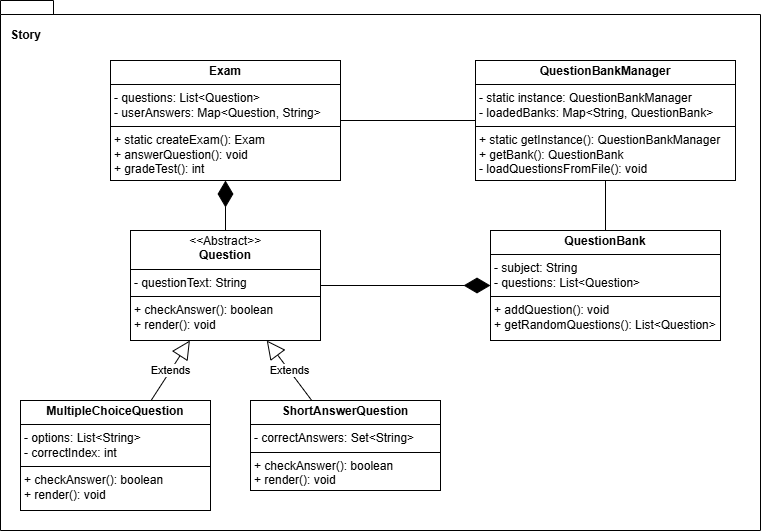

The diagram above was exported from draw.io. Its source (the exported page's mxGraphModel, read from the mxfile embedded in the PNG):
<mxGraphModel dx="1090" dy="1750" grid="1" gridSize="10" guides="1" tooltips="1" connect="1" arrows="1" fold="1" page="1" pageScale="1" pageWidth="827" pageHeight="1169" math="0" shadow="0">
  <root>
    <mxCell id="0" />
    <mxCell id="1" parent="0" />
    <mxCell id="EHqXg8fL_dyRlc8cgFJ2-19" value="" style="shape=folder;fontStyle=1;spacingTop=10;tabWidth=40;tabHeight=14;tabPosition=left;html=1;whiteSpace=wrap;" vertex="1" parent="1">
      <mxGeometry x="20" y="-10" width="760" height="530" as="geometry" />
    </mxCell>
    <mxCell id="EHqXg8fL_dyRlc8cgFJ2-20" value="&lt;p style=&quot;margin:0px;margin-top:4px;text-align:center;&quot;&gt;&lt;i&gt;&amp;lt;&amp;lt;&lt;/i&gt;Abstract&lt;i&gt;&amp;gt;&amp;gt;&lt;/i&gt;&lt;br&gt;&lt;b&gt;Question&lt;/b&gt;&lt;/p&gt;&lt;hr size=&quot;1&quot; style=&quot;border-style:solid;&quot;&gt;&lt;p style=&quot;margin:0px;margin-left:4px;&quot;&gt;- questionText: String&lt;br&gt;&lt;/p&gt;&lt;hr size=&quot;1&quot; style=&quot;border-style:solid;&quot;&gt;&lt;p style=&quot;margin:0px;margin-left:4px;&quot;&gt;+ checkAnswer(): boolean&lt;br&gt;+ render(): void&lt;/p&gt;" style="verticalAlign=top;align=left;overflow=fill;html=1;whiteSpace=wrap;" vertex="1" parent="1">
      <mxGeometry x="150" y="220" width="190" height="110" as="geometry" />
    </mxCell>
    <mxCell id="EHqXg8fL_dyRlc8cgFJ2-21" value="&lt;p style=&quot;margin:0px;margin-top:4px;text-align:center;&quot;&gt;&lt;b&gt;MultipleChoiceQuestion&lt;/b&gt;&lt;/p&gt;&lt;hr size=&quot;1&quot; style=&quot;border-style:solid;&quot;&gt;&lt;p style=&quot;margin:0px;margin-left:4px;&quot;&gt;- options: List&amp;lt;String&amp;gt;&lt;br&gt;&lt;/p&gt;&lt;p style=&quot;margin:0px;margin-left:4px;&quot;&gt;- correctIndex: int&lt;/p&gt;&lt;hr size=&quot;1&quot; style=&quot;border-style:solid;&quot;&gt;&lt;p style=&quot;margin:0px;margin-left:4px;&quot;&gt;+ checkAnswer(): boolean&lt;br&gt;+ render(): void&lt;/p&gt;" style="verticalAlign=top;align=left;overflow=fill;html=1;whiteSpace=wrap;" vertex="1" parent="1">
      <mxGeometry x="40" y="390" width="190" height="110" as="geometry" />
    </mxCell>
    <mxCell id="EHqXg8fL_dyRlc8cgFJ2-22" value="&lt;p style=&quot;margin:0px;margin-top:4px;text-align:center;&quot;&gt;&lt;b&gt;ShortAnswerQuestion&lt;/b&gt;&lt;/p&gt;&lt;hr size=&quot;1&quot; style=&quot;border-style:solid;&quot;&gt;&lt;p style=&quot;margin:0px;margin-left:4px;&quot;&gt;- correctAnswers: Set&amp;lt;String&amp;gt;&lt;/p&gt;&lt;hr size=&quot;1&quot; style=&quot;border-style:solid;&quot;&gt;&lt;p style=&quot;margin:0px;margin-left:4px;&quot;&gt;+ checkAnswer(): boolean&lt;br&gt;+ render(): void&lt;/p&gt;" style="verticalAlign=top;align=left;overflow=fill;html=1;whiteSpace=wrap;" vertex="1" parent="1">
      <mxGeometry x="270" y="390" width="190" height="90" as="geometry" />
    </mxCell>
    <mxCell id="EHqXg8fL_dyRlc8cgFJ2-23" value="&lt;p style=&quot;margin:0px;margin-top:4px;text-align:center;&quot;&gt;&lt;b&gt;Exam&lt;/b&gt;&lt;/p&gt;&lt;hr size=&quot;1&quot; style=&quot;border-style:solid;&quot;&gt;&lt;p style=&quot;margin:0px;margin-left:4px;&quot;&gt;- questions: List&amp;lt;Question&amp;gt;&lt;/p&gt;&lt;p style=&quot;margin:0px;margin-left:4px;&quot;&gt;- userAnswers: Map&amp;lt;Question, String&amp;gt;&lt;/p&gt;&lt;hr size=&quot;1&quot; style=&quot;border-style:solid;&quot;&gt;&lt;p style=&quot;margin:0px;margin-left:4px;&quot;&gt;+ static createExam(): Exam&lt;br&gt;+ answerQuestion(): void&lt;/p&gt;&lt;p style=&quot;margin:0px;margin-left:4px;&quot;&gt;+ gradeTest(): int&lt;/p&gt;&lt;p style=&quot;margin:0px;margin-left:4px;&quot;&gt;&lt;br&gt;&lt;/p&gt;" style="verticalAlign=top;align=left;overflow=fill;html=1;whiteSpace=wrap;" vertex="1" parent="1">
      <mxGeometry x="130" y="50" width="230" height="120" as="geometry" />
    </mxCell>
    <mxCell id="EHqXg8fL_dyRlc8cgFJ2-24" value="&lt;p style=&quot;margin:0px;margin-top:4px;text-align:center;&quot;&gt;&lt;b&gt;QuestionBank&lt;/b&gt;&lt;/p&gt;&lt;hr size=&quot;1&quot; style=&quot;border-style:solid;&quot;&gt;&lt;p style=&quot;margin:0px;margin-left:4px;&quot;&gt;- subject: String&lt;/p&gt;&lt;p style=&quot;margin:0px;margin-left:4px;&quot;&gt;- questions: List&amp;lt;Question&amp;gt;&lt;/p&gt;&lt;hr size=&quot;1&quot; style=&quot;border-style:solid;&quot;&gt;&lt;p style=&quot;margin:0px;margin-left:4px;&quot;&gt;+ addQuestion(): void&lt;br&gt;+ getRandomQuestions(): List&amp;lt;Question&amp;gt;&lt;/p&gt;&lt;p style=&quot;margin:0px;margin-left:4px;&quot;&gt;&lt;br&gt;&lt;/p&gt;" style="verticalAlign=top;align=left;overflow=fill;html=1;whiteSpace=wrap;" vertex="1" parent="1">
      <mxGeometry x="510" y="220" width="230" height="110" as="geometry" />
    </mxCell>
    <mxCell id="EHqXg8fL_dyRlc8cgFJ2-25" value="&lt;p style=&quot;margin:0px;margin-top:4px;text-align:center;&quot;&gt;&lt;b&gt;QuestionBankManager&lt;/b&gt;&lt;/p&gt;&lt;hr size=&quot;1&quot; style=&quot;border-style:solid;&quot;&gt;&lt;p style=&quot;margin:0px;margin-left:4px;&quot;&gt;- static instance: QuestionBankManager&lt;/p&gt;&lt;p style=&quot;margin:0px;margin-left:4px;&quot;&gt;-&amp;nbsp;&lt;span style=&quot;background-color: transparent; color: light-dark(rgb(0, 0, 0), rgb(255, 255, 255));&quot;&gt;loadedBanks:&amp;nbsp;&lt;/span&gt;&lt;span style=&quot;background-color: transparent; color: light-dark(rgb(0, 0, 0), rgb(255, 255, 255));&quot;&gt;Map&amp;lt;String, QuestionBank&amp;gt;&amp;nbsp;&lt;/span&gt;&lt;/p&gt;&lt;hr size=&quot;1&quot; style=&quot;border-style:solid;&quot;&gt;&lt;p style=&quot;margin:0px;margin-left:4px;&quot;&gt;+&amp;nbsp;&lt;span style=&quot;background-color: transparent;&quot;&gt;static&amp;nbsp;&lt;/span&gt;&lt;span style=&quot;background-color: transparent; color: light-dark(rgb(0, 0, 0), rgb(255, 255, 255));&quot;&gt;getInstance():&lt;/span&gt;&lt;span style=&quot;background-color: transparent; color: light-dark(rgb(0, 0, 0), rgb(255, 255, 255));&quot;&gt;&amp;nbsp;QuestionBankManager&lt;/span&gt;&lt;/p&gt;&lt;p style=&quot;margin:0px;margin-left:4px;&quot;&gt;+ getBank(): QuestionBank&lt;/p&gt;&lt;p style=&quot;margin:0px;margin-left:4px;&quot;&gt;- loadQuestionsFromFile(): void&lt;/p&gt;" style="verticalAlign=top;align=left;overflow=fill;html=1;whiteSpace=wrap;" vertex="1" parent="1">
      <mxGeometry x="495" y="50" width="260" height="120" as="geometry" />
    </mxCell>
    <mxCell id="EHqXg8fL_dyRlc8cgFJ2-27" value="Extends" style="endArrow=block;endSize=16;endFill=0;html=1;rounded=0;" edge="1" parent="1" source="EHqXg8fL_dyRlc8cgFJ2-21" target="EHqXg8fL_dyRlc8cgFJ2-20">
      <mxGeometry width="160" relative="1" as="geometry">
        <mxPoint x="180" y="450" as="sourcePoint" />
        <mxPoint x="340" y="450" as="targetPoint" />
      </mxGeometry>
    </mxCell>
    <mxCell id="EHqXg8fL_dyRlc8cgFJ2-28" value="Extends" style="endArrow=block;endSize=16;endFill=0;html=1;rounded=0;" edge="1" parent="1" source="EHqXg8fL_dyRlc8cgFJ2-22" target="EHqXg8fL_dyRlc8cgFJ2-20">
      <mxGeometry width="160" relative="1" as="geometry">
        <mxPoint x="181" y="400" as="sourcePoint" />
        <mxPoint x="219" y="340" as="targetPoint" />
      </mxGeometry>
    </mxCell>
    <mxCell id="EHqXg8fL_dyRlc8cgFJ2-29" value="" style="endArrow=diamondThin;endFill=1;endSize=24;html=1;rounded=0;" edge="1" parent="1" source="EHqXg8fL_dyRlc8cgFJ2-20" target="EHqXg8fL_dyRlc8cgFJ2-23">
      <mxGeometry width="160" relative="1" as="geometry">
        <mxPoint x="310" y="230" as="sourcePoint" />
        <mxPoint x="470" y="230" as="targetPoint" />
      </mxGeometry>
    </mxCell>
    <mxCell id="EHqXg8fL_dyRlc8cgFJ2-30" value="" style="endArrow=diamondThin;endFill=1;endSize=24;html=1;rounded=0;" edge="1" parent="1" source="EHqXg8fL_dyRlc8cgFJ2-20" target="EHqXg8fL_dyRlc8cgFJ2-24">
      <mxGeometry width="160" relative="1" as="geometry">
        <mxPoint x="255" y="230" as="sourcePoint" />
        <mxPoint x="255" y="180" as="targetPoint" />
      </mxGeometry>
    </mxCell>
    <mxCell id="EHqXg8fL_dyRlc8cgFJ2-31" value="" style="endArrow=none;html=1;edgeStyle=orthogonalEdgeStyle;rounded=0;" edge="1" parent="1" source="EHqXg8fL_dyRlc8cgFJ2-23" target="EHqXg8fL_dyRlc8cgFJ2-25">
      <mxGeometry relative="1" as="geometry">
        <mxPoint x="220" y="230" as="sourcePoint" />
        <mxPoint x="380" y="230" as="targetPoint" />
      </mxGeometry>
    </mxCell>
    <mxCell id="EHqXg8fL_dyRlc8cgFJ2-35" value="" style="endArrow=none;html=1;edgeStyle=orthogonalEdgeStyle;rounded=0;" edge="1" parent="1" source="EHqXg8fL_dyRlc8cgFJ2-24" target="EHqXg8fL_dyRlc8cgFJ2-25">
      <mxGeometry relative="1" as="geometry">
        <mxPoint x="370" y="120" as="sourcePoint" />
        <mxPoint x="505" y="80" as="targetPoint" />
      </mxGeometry>
    </mxCell>
    <mxCell id="EHqXg8fL_dyRlc8cgFJ2-36" value="&lt;b&gt;Story&lt;/b&gt;" style="text;html=1;align=center;verticalAlign=middle;resizable=0;points=[];autosize=1;strokeColor=none;fillColor=none;" vertex="1" parent="1">
      <mxGeometry x="20" y="10" width="50" height="30" as="geometry" />
    </mxCell>
  </root>
</mxGraphModel>